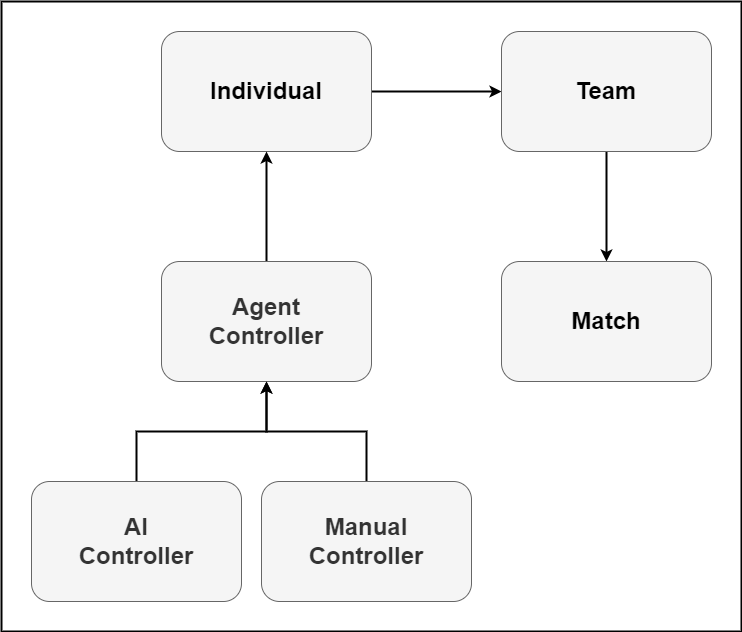

The diagram above was exported from draw.io. Its source (the exported page's mxGraphModel, read from the mxfile embedded in the PNG):
<mxGraphModel dx="2136" dy="2206" grid="1" gridSize="10" guides="1" tooltips="1" connect="1" arrows="1" fold="1" page="1" pageScale="1" pageWidth="827" pageHeight="1169" math="0" shadow="0">
  <root>
    <mxCell id="0" />
    <mxCell id="1" parent="0" />
    <mxCell id="g15p8EDKZ035WqLYVYT2-125" value="&lt;h1 style=&quot;line-height: 120%; font-size: 24px;&quot;&gt;&lt;br&gt;&lt;/h1&gt;" style="rounded=0;whiteSpace=wrap;html=1;align=left;verticalAlign=top;glass=0;shadow=0;fontSize=24;labelPosition=center;verticalLabelPosition=middle;spacing=2;spacingLeft=12;fillColor=none;gradientColor=#b3b3b3;strokeColor=#000000;strokeWidth=2;" parent="1" vertex="1">
      <mxGeometry x="-470" y="-210" width="740" height="630" as="geometry" />
    </mxCell>
    <mxCell id="_M8bvoJHwXZ4_5lPScq8-34" style="edgeStyle=orthogonalEdgeStyle;rounded=0;orthogonalLoop=1;jettySize=auto;html=1;strokeWidth=2;" parent="1" source="GcHd2Qe7aaRkqDGNFVYZ-1" target="_M8bvoJHwXZ4_5lPScq8-32" edge="1">
      <mxGeometry relative="1" as="geometry" />
    </mxCell>
    <mxCell id="GcHd2Qe7aaRkqDGNFVYZ-1" value="&lt;font size=&quot;1&quot; color=&quot;#000000&quot;&gt;&lt;b style=&quot;font-size: 24px;&quot;&gt;Individual&lt;/b&gt;&lt;/font&gt;" style="rounded=1;whiteSpace=wrap;html=1;fillColor=#f5f5f5;fontColor=#333333;strokeColor=#666666;" parent="1" vertex="1">
      <mxGeometry x="-310.00000000000006" y="-180" width="210" height="120" as="geometry" />
    </mxCell>
    <mxCell id="_M8bvoJHwXZ4_5lPScq8-16" style="edgeStyle=orthogonalEdgeStyle;rounded=0;orthogonalLoop=1;jettySize=auto;html=1;exitX=0.5;exitY=0;exitDx=0;exitDy=0;entryX=0.5;entryY=1;entryDx=0;entryDy=0;strokeWidth=2;" parent="1" source="_M8bvoJHwXZ4_5lPScq8-2" target="GcHd2Qe7aaRkqDGNFVYZ-1" edge="1">
      <mxGeometry relative="1" as="geometry" />
    </mxCell>
    <mxCell id="_M8bvoJHwXZ4_5lPScq8-2" value="&lt;span style=&quot;font-size: 24px;&quot;&gt;&lt;b&gt;Agent&lt;/b&gt;&lt;/span&gt;&lt;div&gt;&lt;span style=&quot;font-size: 24px;&quot;&gt;&lt;b&gt;Controller&lt;/b&gt;&lt;/span&gt;&lt;/div&gt;" style="rounded=1;whiteSpace=wrap;html=1;fillColor=#f5f5f5;fontColor=#333333;strokeColor=#666666;" parent="1" vertex="1">
      <mxGeometry x="-310.00000000000006" y="50" width="210" height="120" as="geometry" />
    </mxCell>
    <mxCell id="_M8bvoJHwXZ4_5lPScq8-36" style="edgeStyle=orthogonalEdgeStyle;rounded=0;orthogonalLoop=1;jettySize=auto;html=1;strokeWidth=2;" parent="1" source="_M8bvoJHwXZ4_5lPScq8-6" target="_M8bvoJHwXZ4_5lPScq8-2" edge="1">
      <mxGeometry relative="1" as="geometry" />
    </mxCell>
    <mxCell id="_M8bvoJHwXZ4_5lPScq8-6" value="&lt;span style=&quot;font-size: 24px;&quot;&gt;&lt;b&gt;AI&lt;/b&gt;&lt;/span&gt;&lt;div&gt;&lt;span style=&quot;font-size: 24px;&quot;&gt;&lt;b&gt;Controller&lt;/b&gt;&lt;/span&gt;&lt;/div&gt;" style="rounded=1;whiteSpace=wrap;html=1;fillColor=#f5f5f5;fontColor=#333333;strokeColor=#666666;" parent="1" vertex="1">
      <mxGeometry x="-440.00000000000006" y="270" width="210" height="120" as="geometry" />
    </mxCell>
    <mxCell id="_M8bvoJHwXZ4_5lPScq8-35" style="edgeStyle=orthogonalEdgeStyle;rounded=0;orthogonalLoop=1;jettySize=auto;html=1;strokeWidth=2;" parent="1" source="_M8bvoJHwXZ4_5lPScq8-32" target="_M8bvoJHwXZ4_5lPScq8-33" edge="1">
      <mxGeometry relative="1" as="geometry" />
    </mxCell>
    <mxCell id="_M8bvoJHwXZ4_5lPScq8-32" value="&lt;font size=&quot;1&quot; color=&quot;#000000&quot;&gt;&lt;b style=&quot;font-size: 24px;&quot;&gt;Team&lt;/b&gt;&lt;/font&gt;" style="rounded=1;whiteSpace=wrap;html=1;fillColor=#f5f5f5;fontColor=#333333;strokeColor=#666666;" parent="1" vertex="1">
      <mxGeometry x="29.999999999999943" y="-180" width="210" height="120" as="geometry" />
    </mxCell>
    <mxCell id="_M8bvoJHwXZ4_5lPScq8-33" value="&lt;font size=&quot;1&quot; color=&quot;#000000&quot;&gt;&lt;b style=&quot;font-size: 24px;&quot;&gt;Match&lt;/b&gt;&lt;/font&gt;" style="rounded=1;whiteSpace=wrap;html=1;fillColor=#f5f5f5;fontColor=#333333;strokeColor=#666666;" parent="1" vertex="1">
      <mxGeometry x="29.999999999999943" y="50" width="210" height="120" as="geometry" />
    </mxCell>
    <mxCell id="_M8bvoJHwXZ4_5lPScq8-39" style="edgeStyle=orthogonalEdgeStyle;rounded=0;orthogonalLoop=1;jettySize=auto;html=1;strokeWidth=2;" parent="1" source="_M8bvoJHwXZ4_5lPScq8-37" target="_M8bvoJHwXZ4_5lPScq8-2" edge="1">
      <mxGeometry relative="1" as="geometry" />
    </mxCell>
    <mxCell id="_M8bvoJHwXZ4_5lPScq8-37" value="&lt;span style=&quot;font-size: 24px;&quot;&gt;&lt;b&gt;Manual&lt;/b&gt;&lt;/span&gt;&lt;div&gt;&lt;span style=&quot;font-size: 24px;&quot;&gt;&lt;b&gt;Controller&lt;/b&gt;&lt;/span&gt;&lt;/div&gt;" style="rounded=1;whiteSpace=wrap;html=1;fillColor=#f5f5f5;fontColor=#333333;strokeColor=#666666;" parent="1" vertex="1">
      <mxGeometry x="-210.00000000000006" y="270" width="210" height="120" as="geometry" />
    </mxCell>
  </root>
</mxGraphModel>